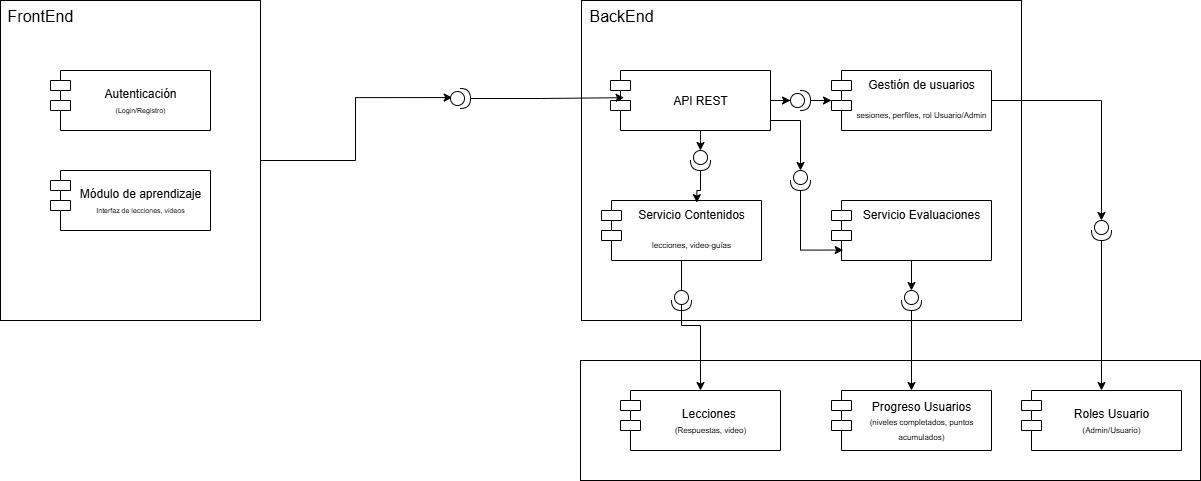

The diagram above was exported from draw.io. Its source (the exported page's mxGraphModel, read from the mxfile embedded in the PNG):
<mxGraphModel dx="866" dy="471" grid="1" gridSize="10" guides="1" tooltips="1" connect="1" arrows="1" fold="1" page="1" pageScale="1" pageWidth="827" pageHeight="1169" math="0" shadow="0">
  <root>
    <mxCell id="0" />
    <mxCell id="1" parent="0" />
    <mxCell id="BGpbIFvQmR9CtF9-iL4P-11" value="" style="rounded=0;whiteSpace=wrap;html=1;" parent="1" vertex="1">
      <mxGeometry x="1020" y="410" width="620" height="120" as="geometry" />
    </mxCell>
    <mxCell id="tVVfVomljbXzSzEicZQf-6" value="" style="rounded=0;whiteSpace=wrap;html=1;" parent="1" vertex="1">
      <mxGeometry x="1021" y="50" width="440" height="320" as="geometry" />
    </mxCell>
    <mxCell id="BGpbIFvQmR9CtF9-iL4P-21" style="edgeStyle=orthogonalEdgeStyle;rounded=0;orthogonalLoop=1;jettySize=auto;html=1;" parent="1" source="BGpbIFvQmR9CtF9-iL4P-29" target="BGpbIFvQmR9CtF9-iL4P-12" edge="1">
      <mxGeometry relative="1" as="geometry" />
    </mxCell>
    <mxCell id="tVVfVomljbXzSzEicZQf-8" value="Gestión de usuarios&lt;div&gt;&lt;br&gt;&lt;/div&gt;&lt;div style=&quot;text-align: left;&quot;&gt;&lt;font style=&quot;font-size: 8px;&quot;&gt;sesiones, perfiles, rol Usuario/Admin&lt;/font&gt;&lt;/div&gt;" style="shape=module;align=left;spacingLeft=20;align=center;verticalAlign=top;whiteSpace=wrap;html=1;shadow=0;" parent="1" vertex="1">
      <mxGeometry x="1271" y="120" width="160" height="60" as="geometry" />
    </mxCell>
    <mxCell id="BGpbIFvQmR9CtF9-iL4P-20" style="edgeStyle=orthogonalEdgeStyle;rounded=0;orthogonalLoop=1;jettySize=auto;html=1;entryX=0.5;entryY=0;entryDx=0;entryDy=0;" parent="1" source="tVVfVomljbXzSzEicZQf-11" target="BGpbIFvQmR9CtF9-iL4P-3" edge="1">
      <mxGeometry relative="1" as="geometry" />
    </mxCell>
    <mxCell id="tVVfVomljbXzSzEicZQf-11" value="Servicio Contenidos&lt;div&gt;&lt;br&gt;&lt;div&gt;&lt;span style=&quot;font-size: 8px; text-align: left; background-color: transparent; color: light-dark(rgb(0, 0, 0), rgb(255, 255, 255));&quot;&gt;lecciones, video-guías&lt;/span&gt;&lt;/div&gt;&lt;/div&gt;" style="shape=module;align=left;spacingLeft=20;align=center;verticalAlign=top;whiteSpace=wrap;html=1;shadow=0;" parent="1" vertex="1">
      <mxGeometry x="1041" y="250" width="160" height="60" as="geometry" />
    </mxCell>
    <mxCell id="BGpbIFvQmR9CtF9-iL4P-19" style="edgeStyle=orthogonalEdgeStyle;rounded=0;orthogonalLoop=1;jettySize=auto;html=1;" parent="1" source="BGpbIFvQmR9CtF9-iL4P-31" target="BGpbIFvQmR9CtF9-iL4P-13" edge="1">
      <mxGeometry relative="1" as="geometry" />
    </mxCell>
    <mxCell id="tVVfVomljbXzSzEicZQf-13" value="Servicio Evaluaciones" style="shape=module;align=center;spacingLeft=20;align=center;verticalAlign=top;whiteSpace=wrap;html=1;shadow=0;" parent="1" vertex="1">
      <mxGeometry x="1271" y="250" width="160" height="60" as="geometry" />
    </mxCell>
    <mxCell id="BGpbIFvQmR9CtF9-iL4P-17" style="edgeStyle=orthogonalEdgeStyle;rounded=0;orthogonalLoop=1;jettySize=auto;html=1;" parent="1" source="BGpbIFvQmR9CtF9-iL4P-27" target="tVVfVomljbXzSzEicZQf-8" edge="1">
      <mxGeometry relative="1" as="geometry" />
    </mxCell>
    <mxCell id="tVVfVomljbXzSzEicZQf-15" value="&lt;div style=&quot;text-align: left;&quot;&gt;API REST&lt;/div&gt;" style="shape=module;align=left;spacingLeft=20;align=center;verticalAlign=middle;whiteSpace=wrap;html=1;shadow=0;" parent="1" vertex="1">
      <mxGeometry x="1050" y="120" width="160" height="60" as="geometry" />
    </mxCell>
    <mxCell id="tVVfVomljbXzSzEicZQf-17" value="" style="rounded=0;whiteSpace=wrap;html=1;" parent="1" vertex="1">
      <mxGeometry x="440" y="50" width="260" height="320" as="geometry" />
    </mxCell>
    <mxCell id="tVVfVomljbXzSzEicZQf-18" value="&lt;div style=&quot;text-align: left;&quot;&gt;Autenticación&lt;/div&gt;&lt;div style=&quot;&quot;&gt;&lt;font style=&quot;font-size: 7px;&quot;&gt;(Login/Registro)&lt;/font&gt;&lt;/div&gt;" style="shape=module;align=left;spacingLeft=20;align=center;verticalAlign=middle;whiteSpace=wrap;html=1;shadow=0;" parent="1" vertex="1">
      <mxGeometry x="490" y="120" width="160" height="60" as="geometry" />
    </mxCell>
    <mxCell id="BGpbIFvQmR9CtF9-iL4P-1" value="&lt;div style=&quot;text-align: left;&quot;&gt;Módulo de aprendizaje&lt;/div&gt;&lt;div style=&quot;&quot;&gt;&lt;font style=&quot;font-size: 7px;&quot;&gt;Interfaz de lecciones, videos&lt;/font&gt;&lt;/div&gt;" style="shape=module;align=left;spacingLeft=20;align=center;verticalAlign=middle;whiteSpace=wrap;html=1;shadow=0;" parent="1" vertex="1">
      <mxGeometry x="490" y="220" width="160" height="60" as="geometry" />
    </mxCell>
    <mxCell id="BGpbIFvQmR9CtF9-iL4P-3" value="&lt;div style=&quot;&quot;&gt;Lecciones&amp;nbsp;&lt;/div&gt;&lt;div style=&quot;&quot;&gt;&lt;font style=&quot;font-size: 8px;&quot;&gt;(Respuestas, video)&lt;/font&gt;&lt;/div&gt;" style="shape=module;align=center;spacingLeft=20;align=center;verticalAlign=middle;whiteSpace=wrap;html=1;shadow=0;" parent="1" vertex="1">
      <mxGeometry x="1060" y="440" width="160" height="60" as="geometry" />
    </mxCell>
    <mxCell id="BGpbIFvQmR9CtF9-iL4P-5" value="FrontEnd" style="text;html=1;align=center;verticalAlign=middle;whiteSpace=wrap;rounded=0;fontSize=16;" parent="1" vertex="1">
      <mxGeometry x="450" y="50" width="60" height="30" as="geometry" />
    </mxCell>
    <mxCell id="BGpbIFvQmR9CtF9-iL4P-6" value="BackEnd" style="text;html=1;align=center;verticalAlign=middle;whiteSpace=wrap;rounded=0;fontSize=16;" parent="1" vertex="1">
      <mxGeometry x="1031" y="50" width="60" height="30" as="geometry" />
    </mxCell>
    <mxCell id="BGpbIFvQmR9CtF9-iL4P-7" style="edgeStyle=orthogonalEdgeStyle;rounded=0;orthogonalLoop=1;jettySize=auto;html=1;exitX=1;exitY=0.5;exitDx=0;exitDy=0;entryX=0.085;entryY=0.453;entryDx=0;entryDy=0;entryPerimeter=0;" parent="1" source="BGpbIFvQmR9CtF9-iL4P-8" target="tVVfVomljbXzSzEicZQf-15" edge="1">
      <mxGeometry relative="1" as="geometry" />
    </mxCell>
    <mxCell id="BGpbIFvQmR9CtF9-iL4P-9" value="" style="edgeStyle=orthogonalEdgeStyle;rounded=0;orthogonalLoop=1;jettySize=auto;html=1;exitX=1;exitY=0.5;exitDx=0;exitDy=0;entryX=0.085;entryY=0.453;entryDx=0;entryDy=0;entryPerimeter=0;" parent="1" source="tVVfVomljbXzSzEicZQf-17" target="BGpbIFvQmR9CtF9-iL4P-8" edge="1">
      <mxGeometry relative="1" as="geometry">
        <mxPoint x="700" y="210" as="sourcePoint" />
        <mxPoint x="1064" y="147" as="targetPoint" />
      </mxGeometry>
    </mxCell>
    <mxCell id="BGpbIFvQmR9CtF9-iL4P-8" value="" style="shape=providedRequiredInterface;html=1;verticalLabelPosition=bottom;sketch=0;" parent="1" vertex="1">
      <mxGeometry x="890" y="138" width="20" height="20" as="geometry" />
    </mxCell>
    <mxCell id="BGpbIFvQmR9CtF9-iL4P-12" value="&lt;div style=&quot;&quot;&gt;Roles Usuario&lt;/div&gt;&lt;div style=&quot;&quot;&gt;&lt;font style=&quot;font-size: 8px;&quot;&gt;(Admin/Usuario)&lt;/font&gt;&lt;/div&gt;" style="shape=module;align=center;spacingLeft=20;align=center;verticalAlign=middle;whiteSpace=wrap;html=1;shadow=0;" parent="1" vertex="1">
      <mxGeometry x="1461" y="440" width="160" height="60" as="geometry" />
    </mxCell>
    <mxCell id="BGpbIFvQmR9CtF9-iL4P-13" value="&lt;div style=&quot;&quot;&gt;Progreso Usuarios&lt;/div&gt;&lt;div style=&quot;&quot;&gt;&lt;font style=&quot;font-size: 8px;&quot;&gt;(niveles completados, puntos acumulados)&lt;/font&gt;&lt;/div&gt;" style="shape=module;align=center;spacingLeft=20;align=center;verticalAlign=middle;whiteSpace=wrap;html=1;shadow=0;" parent="1" vertex="1">
      <mxGeometry x="1271" y="440" width="160" height="60" as="geometry" />
    </mxCell>
    <mxCell id="BGpbIFvQmR9CtF9-iL4P-16" style="edgeStyle=orthogonalEdgeStyle;rounded=0;orthogonalLoop=1;jettySize=auto;html=1;entryX=0.596;entryY=0.036;entryDx=0;entryDy=0;entryPerimeter=0;" parent="1" source="BGpbIFvQmR9CtF9-iL4P-22" target="tVVfVomljbXzSzEicZQf-11" edge="1">
      <mxGeometry relative="1" as="geometry" />
    </mxCell>
    <mxCell id="BGpbIFvQmR9CtF9-iL4P-18" style="edgeStyle=orthogonalEdgeStyle;rounded=0;orthogonalLoop=1;jettySize=auto;html=1;entryX=0.073;entryY=0.826;entryDx=0;entryDy=0;entryPerimeter=0;exitX=1;exitY=0.5;exitDx=0;exitDy=0;exitPerimeter=0;" parent="1" source="BGpbIFvQmR9CtF9-iL4P-25" target="tVVfVomljbXzSzEicZQf-13" edge="1">
      <mxGeometry relative="1" as="geometry">
        <Array as="points">
          <mxPoint x="1240" y="300" />
        </Array>
      </mxGeometry>
    </mxCell>
    <mxCell id="BGpbIFvQmR9CtF9-iL4P-23" value="" style="edgeStyle=orthogonalEdgeStyle;rounded=0;orthogonalLoop=1;jettySize=auto;html=1;entryX=0;entryY=0.5;entryDx=0;entryDy=0;entryPerimeter=0;" parent="1" source="tVVfVomljbXzSzEicZQf-15" target="BGpbIFvQmR9CtF9-iL4P-22" edge="1">
      <mxGeometry relative="1" as="geometry">
        <mxPoint x="1130" y="180" as="sourcePoint" />
        <mxPoint x="1136" y="252" as="targetPoint" />
        <Array as="points">
          <mxPoint x="1140" y="190" />
          <mxPoint x="1140" y="190" />
        </Array>
      </mxGeometry>
    </mxCell>
    <mxCell id="BGpbIFvQmR9CtF9-iL4P-22" value="" style="shape=providedRequiredInterface;html=1;verticalLabelPosition=bottom;sketch=0;rotation=90;" parent="1" vertex="1">
      <mxGeometry x="1130" y="200" width="20" height="20" as="geometry" />
    </mxCell>
    <mxCell id="BGpbIFvQmR9CtF9-iL4P-26" value="" style="edgeStyle=orthogonalEdgeStyle;rounded=0;orthogonalLoop=1;jettySize=auto;html=1;entryX=0;entryY=0.5;entryDx=0;entryDy=0;entryPerimeter=0;" parent="1" source="tVVfVomljbXzSzEicZQf-15" target="BGpbIFvQmR9CtF9-iL4P-25" edge="1">
      <mxGeometry relative="1" as="geometry">
        <mxPoint x="1210" y="160" as="sourcePoint" />
        <mxPoint x="1283" y="300" as="targetPoint" />
        <Array as="points">
          <mxPoint x="1240" y="170" />
        </Array>
      </mxGeometry>
    </mxCell>
    <mxCell id="BGpbIFvQmR9CtF9-iL4P-25" value="" style="shape=providedRequiredInterface;html=1;verticalLabelPosition=bottom;sketch=0;rotation=90;" parent="1" vertex="1">
      <mxGeometry x="1230" y="220" width="20" height="20" as="geometry" />
    </mxCell>
    <mxCell id="BGpbIFvQmR9CtF9-iL4P-28" value="" style="edgeStyle=orthogonalEdgeStyle;rounded=0;orthogonalLoop=1;jettySize=auto;html=1;" parent="1" source="tVVfVomljbXzSzEicZQf-15" target="BGpbIFvQmR9CtF9-iL4P-27" edge="1">
      <mxGeometry relative="1" as="geometry">
        <mxPoint x="1210" y="150" as="sourcePoint" />
        <mxPoint x="1271" y="150" as="targetPoint" />
      </mxGeometry>
    </mxCell>
    <mxCell id="BGpbIFvQmR9CtF9-iL4P-27" value="" style="shape=providedRequiredInterface;html=1;verticalLabelPosition=bottom;sketch=0;rotation=0;" parent="1" vertex="1">
      <mxGeometry x="1230" y="140" width="20" height="20" as="geometry" />
    </mxCell>
    <mxCell id="BGpbIFvQmR9CtF9-iL4P-30" value="" style="edgeStyle=orthogonalEdgeStyle;rounded=0;orthogonalLoop=1;jettySize=auto;html=1;" parent="1" source="tVVfVomljbXzSzEicZQf-8" target="BGpbIFvQmR9CtF9-iL4P-29" edge="1">
      <mxGeometry relative="1" as="geometry">
        <mxPoint x="1431" y="150" as="sourcePoint" />
        <mxPoint x="1541" y="440" as="targetPoint" />
      </mxGeometry>
    </mxCell>
    <mxCell id="BGpbIFvQmR9CtF9-iL4P-29" value="" style="shape=providedRequiredInterface;html=1;verticalLabelPosition=bottom;sketch=0;rotation=90;" parent="1" vertex="1">
      <mxGeometry x="1531" y="270" width="20" height="20" as="geometry" />
    </mxCell>
    <mxCell id="BGpbIFvQmR9CtF9-iL4P-32" value="" style="edgeStyle=orthogonalEdgeStyle;rounded=0;orthogonalLoop=1;jettySize=auto;html=1;" parent="1" source="tVVfVomljbXzSzEicZQf-13" target="BGpbIFvQmR9CtF9-iL4P-31" edge="1">
      <mxGeometry relative="1" as="geometry">
        <mxPoint x="1351" y="310" as="sourcePoint" />
        <mxPoint x="1351" y="440" as="targetPoint" />
      </mxGeometry>
    </mxCell>
    <mxCell id="BGpbIFvQmR9CtF9-iL4P-31" value="" style="shape=providedRequiredInterface;html=1;verticalLabelPosition=bottom;sketch=0;rotation=90;" parent="1" vertex="1">
      <mxGeometry x="1341" y="340" width="20" height="20" as="geometry" />
    </mxCell>
    <mxCell id="BGpbIFvQmR9CtF9-iL4P-33" value="" style="shape=providedRequiredInterface;html=1;verticalLabelPosition=bottom;sketch=0;rotation=90;" parent="1" vertex="1">
      <mxGeometry x="1111" y="340" width="20" height="20" as="geometry" />
    </mxCell>
  </root>
</mxGraphModel>